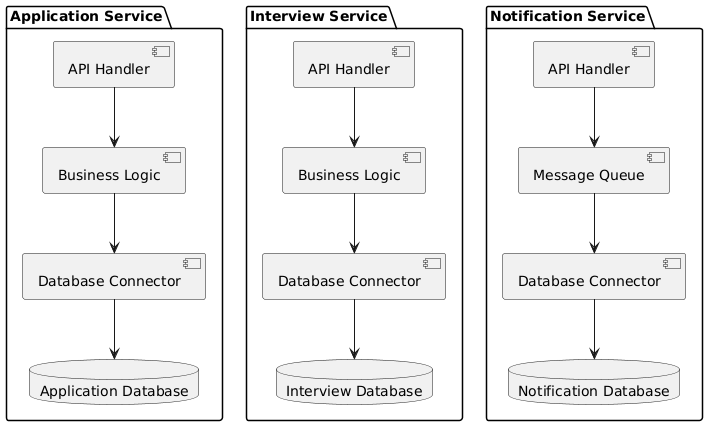

The diagram above was rendered by PlantUML. Its source (embedded in the PNG):
@startuml
package "Application Service" as ApplicationService {
  component "API Handler" as APIHandler_App
  component "Business Logic" as BusinessLogic_App
  component "Database Connector" as DBConnector_App
  database "Application Database" as AppDB
}

package "Interview Service" as InterviewService {
  component "API Handler" as APIHandler_Int
  component "Business Logic" as BusinessLogic_Int
  component "Database Connector" as DBConnector_Int
  database "Interview Database" as IntDB
}

package "Notification Service" as NotificationService {
  component "API Handler" as APIHandler_Notif
  component "Message Queue" as Queue_Notif
  component "Database Connector" as DBConnector_Notif
  database "Notification Database" as NotifDB
}

APIHandler_App --> BusinessLogic_App
BusinessLogic_App --> DBConnector_App
DBConnector_App --> AppDB

APIHandler_Int --> BusinessLogic_Int
BusinessLogic_Int --> DBConnector_Int
DBConnector_Int --> IntDB

APIHandler_Notif --> Queue_Notif
Queue_Notif --> DBConnector_Notif
DBConnector_Notif --> NotifDB
@enduml